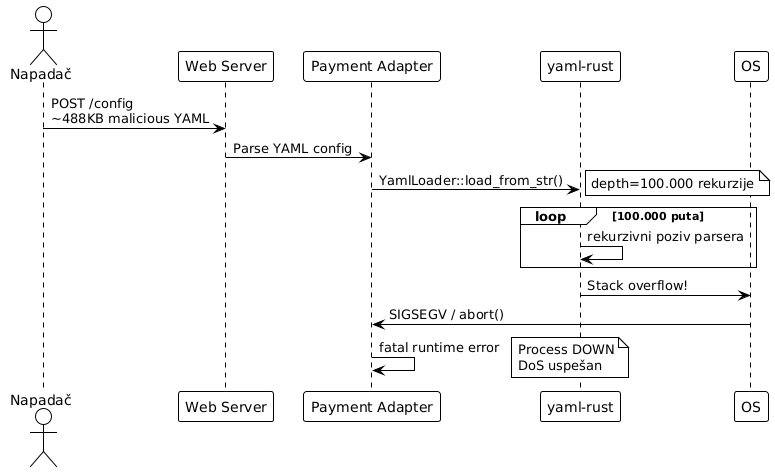

The diagram above was rendered by PlantUML. Its source (embedded in the PNG):
@startuml
!theme plain
skinparam monochrome true

actor "Napadač" as Attacker
participant "Web Server" as Web
participant "Payment Adapter" as Adapter
participant "yaml-rust" as YAML
participant "OS" as OS

Attacker -> Web: POST /config\n~488KB malicious YAML
Web -> Adapter: Parse YAML config
Adapter -> YAML: YamlLoader::load_from_str()
note right: depth=100.000 rekurzije

loop 100.000 puta
  YAML -> YAML: rekurzivni poziv parsera
end

YAML -> OS: Stack overflow!
OS -> Adapter: SIGSEGV / abort()
Adapter -> Adapter: fatal runtime error
note right: Process DOWN\nDoS uspešan
@enduml